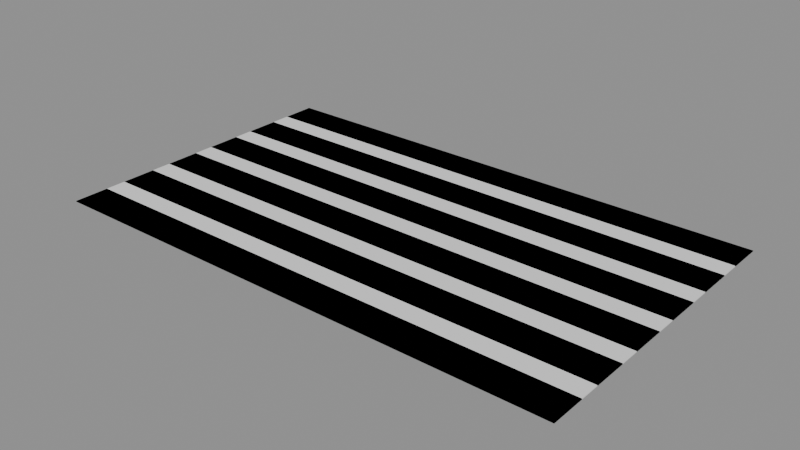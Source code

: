 # Source: BH_Crosswalk.blend  (saved by Blender 5.2.44; exported with 4.5.12 LTS)
import bpy
from mathutils import Matrix  # noqa: F401  (used for matrix-valued properties, if any)

bpy.ops.wm.read_factory_settings(use_empty=True)
scene = bpy.context.scene
scene.name = 'Scene'

# ---- materials (node trees are filled in below, after node groups)
mat_bh_plastic_light = bpy.data.materials.new('BH_Plastic_Light')
mat_bh_plastic_light.diffuse_color = (0.6867, 0.6654, 0.5841, 1.0)

# ---- material node trees
mat_bh_plastic_light.use_nodes = True; mat_bh_plastic_light.node_tree.nodes.clear()
_N = mat_bh_plastic_light.node_tree.nodes; _L = mat_bh_plastic_light.node_tree.links
n0 = _N.new('ShaderNodeBsdfPrincipled'); n0.name = 'Principled BSDF'; n0.location = (-200, 100)
n0.inputs[0].default_value = (0.6867, 0.6654, 0.5841, 1.0)
n0.inputs[2].default_value = 0.7
n0.inputs[10].default_value = 0.005
n1 = _N.new('ShaderNodeOutputMaterial'); n1.name = 'Material Output'; n1.location = (200, 100)
_L.new(n0.outputs[0], n1.inputs[0])
n1.is_active_output = True

# ---- meshes
me_bh_crosswalk_rendermesh = bpy.data.meshes.new('BH_Crosswalk_RenderMesh')
me_bh_crosswalk_rendermesh.from_pydata([(-2.85, -1.69, 0.0), (-2.85, -1.69, 0.008), (-2.85, -1.31, 0.0), (-2.85, -1.31, 0.008), (2.85, -1.69, 0.0), (2.85, -1.69, 0.008), (2.85, -1.31, 0.0), (2.85, -1.31, 0.008), (-2.85, -1.09, 0.0), (-2.85, -1.09, 0.008), (-2.85, -0.71, 0.0), (-2.85, -0.71, 0.008), (2.85, -1.09, 0.0), (2.85, -1.09, 0.008), (2.85, -0.71, 0.0), (2.85, -0.71, 0.008), (-2.85, -0.49, 0.0), (-2.85, -0.49, 0.008), (-2.85, -0.11, 0.0), (-2.85, -0.11, 0.008), (2.85, -0.49, 0.0), (2.85, -0.49, 0.008), (2.85, -0.11, 0.0), (2.85, -0.11, 0.008), (-2.85, 0.11, 0.0), (-2.85, 0.11, 0.008), (-2.85, 0.49, 0.0), (-2.85, 0.49, 0.008), (2.85, 0.11, 0.0), (2.85, 0.11, 0.008), (2.85, 0.49, 0.0), (2.85, 0.49, 0.008), (-2.85, 0.71, 0.0), (-2.85, 0.71, 0.008), (-2.85, 1.09, 0.0), (-2.85, 1.09, 0.008), (2.85, 0.71, 0.0), (2.85, 0.71, 0.008), (2.85, 1.09, 0.0), (2.85, 1.09, 0.008), (-2.85, 1.31, 0.0), (-2.85, 1.31, 0.008), (-2.85, 1.69, 0.0), (-2.85, 1.69, 0.008), (2.85, 1.31, 0.0), (2.85, 1.31, 0.008), (2.85, 1.69, 0.0), (2.85, 1.69, 0.008)], [], [(1, 2, 0), (3, 6, 2), (7, 4, 6), (5, 0, 4), (6, 0, 2), (3, 5, 7), (9, 10, 8), (11, 14, 10), (15, 12, 14), (13, 8, 12), (14, 8, 10), (11, 13, 15), (17, 18, 16), (19, 22, 18), (23, 20, 22), (21, 16, 20), (22, 16, 18), (19, 21, 23), (25, 26, 24), (27, 30, 26), (31, 28, 30), (29, 24, 28), (30, 24, 26), (27, 29, 31), (33, 34, 32), (35, 38, 34), (39, 36, 38), (37, 32, 36), (38, 32, 34), (35, 37, 39), (41, 42, 40), (43, 46, 42), (47, 44, 46), (45, 40, 44), (46, 40, 42), (43, 45, 47), (1, 3, 2), (3, 7, 6), (7, 5, 4), (5, 1, 0), (6, 4, 0), (3, 1, 5), (9, 11, 10), (11, 15, 14), (15, 13, 12), (13, 9, 8), (14, 12, 8), (11, 9, 13), (17, 19, 18), (19, 23, 22), (23, 21, 20), (21, 17, 16), (22, 20, 16), (19, 17, 21), (25, 27, 26), (27, 31, 30), (31, 29, 28), (29, 25, 24), (30, 28, 24), (27, 25, 29), (33, 35, 34), (35, 39, 38), (39, 37, 36), (37, 33, 32), (38, 36, 32), (35, 33, 37), (41, 43, 42), (43, 47, 46), (47, 45, 44), (45, 41, 40), (46, 44, 40), (43, 41, 45)])
_uv = me_bh_crosswalk_rendermesh.uv_layers.new(name='UVMap')
_uv.uv.foreach_set('vector', [0.625, 0.0, 0.375, 0.25, 0.375, 0.0, 0.625, 0.25, 0.375, 0.5, 0.375, 0.25, 0.625, 0.5, 0.375, 0.75, 0.375, 0.5, 0.625, 0.75, 0.375, 1.0, 0.375, 0.75, 0.375, 0.5, 0.125, 0.75, 0.125, 0.5, 0.875, 0.5, 0.625, 0.75, 0.625, 0.5, 0.625, 0.0, 0.375, 0.25, 0.375, 0.0, 0.625, 0.25, 0.375, 0.5, 0.375, 0.25, 0.625, 0.5, 0.375, 0.75, 0.375, 0.5, 0.625, 0.75, 0.375, 1.0, 0.375, 0.75, 0.375, 0.5, 0.125, 0.75, 0.125, 0.5, 0.875, 0.5, 0.625, 0.75, 0.625, 0.5, 0.625, 0.0, 0.375, 0.25, 0.375, 0.0, 0.625, 0.25, 0.375, 0.5, 0.375, 0.25, 0.625, 0.5, 0.375, 0.75, 0.375, 0.5, 0.625, 0.75, 0.375, 1.0, 0.375, 0.75, 0.375, 0.5, 0.125, 0.75, 0.125, 0.5, 0.875, 0.5, 0.625, 0.75, 0.625, 0.5, 0.625, 0.0, 0.375, 0.25, 0.375, 0.0, 0.625, 0.25, 0.375, 0.5, 0.375, 0.25, 0.625, 0.5, 0.375, 0.75, 0.375, 0.5, 0.625, 0.75, 0.375, 1.0, 0.375, 0.75, 0.375, 0.5, 0.125, 0.75, 0.125, 0.5, 0.875, 0.5, 0.625, 0.75, 0.625, 0.5, 0.625, 0.0, 0.375, 0.25, 0.375, 0.0, 0.625, 0.25, 0.375, 0.5, 0.375, 0.25, 0.625, 0.5, 0.375, 0.75, 0.375, 0.5, 0.625, 0.75, 0.375, 1.0, 0.375, 0.75, 0.375, 0.5, 0.125, 0.75, 0.125, 0.5, 0.875, 0.5, 0.625, 0.75, 0.625, 0.5, 0.625, 0.0, 0.375, 0.25, 0.375, 0.0, 0.625, 0.25, 0.375, 0.5, 0.375, 0.25, 0.625, 0.5, 0.375, 0.75, 0.375, 0.5, 0.625, 0.75, 0.375, 1.0, 0.375, 0.75, 0.375, 0.5, 0.125, 0.75, 0.125, 0.5, 0.875, 0.5, 0.625, 0.75, 0.625, 0.5, 0.625, 0.0, 0.625, 0.25, 0.375, 0.25, 0.625, 0.25, 0.625, 0.5, 0.375, 0.5, 0.625, 0.5, 0.625, 0.75, 0.375, 0.75, 0.625, 0.75, 0.625, 1.0, 0.375, 1.0, 0.375, 0.5, 0.375, 0.75, 0.125, 0.75, 0.875, 0.5, 0.875, 0.75, 0.625, 0.75, 0.625, 0.0, 0.625, 0.25, 0.375, 0.25, 0.625, 0.25, 0.625, 0.5, 0.375, 0.5, 0.625, 0.5, 0.625, 0.75, 0.375, 0.75, 0.625, 0.75, 0.625, 1.0, 0.375, 1.0, 0.375, 0.5, 0.375, 0.75, 0.125, 0.75, 0.875, 0.5, 0.875, 0.75, 0.625, 0.75, 0.625, 0.0, 0.625, 0.25, 0.375, 0.25, 0.625, 0.25, 0.625, 0.5, 0.375, 0.5, 0.625, 0.5, 0.625, 0.75, 0.375, 0.75, 0.625, 0.75, 0.625, 1.0, 0.375, 1.0, 0.375, 0.5, 0.375, 0.75, 0.125, 0.75, 0.875, 0.5, 0.875, 0.75, 0.625, 0.75, 0.625, 0.0, 0.625, 0.25, 0.375, 0.25, 0.625, 0.25, 0.625, 0.5, 0.375, 0.5, 0.625, 0.5, 0.625, 0.75, 0.375, 0.75, 0.625, 0.75, 0.625, 1.0, 0.375, 1.0, 0.375, 0.5, 0.375, 0.75, 0.125, 0.75, 0.875, 0.5, 0.875, 0.75, 0.625, 0.75, 0.625, 0.0, 0.625, 0.25, 0.375, 0.25, 0.625, 0.25, 0.625, 0.5, 0.375, 0.5, 0.625, 0.5, 0.625, 0.75, 0.375, 0.75, 0.625, 0.75, 0.625, 1.0, 0.375, 1.0, 0.375, 0.5, 0.375, 0.75, 0.125, 0.75, 0.875, 0.5, 0.875, 0.75, 0.625, 0.75, 0.625, 0.0, 0.625, 0.25, 0.375, 0.25, 0.625, 0.25, 0.625, 0.5, 0.375, 0.5, 0.625, 0.5, 0.625, 0.75, 0.375, 0.75, 0.625, 0.75, 0.625, 1.0, 0.375, 1.0, 0.375, 0.5, 0.375, 0.75, 0.125, 0.75, 0.875, 0.5, 0.875, 0.75, 0.625, 0.75])
me_bh_crosswalk_rendermesh.materials.append(mat_bh_plastic_light)
me_bh_crosswalk_rendermesh.update()
me_bh_crosswalk_col_00_convcolonly = bpy.data.meshes.new('BH_Crosswalk_COL_00-convcolonly')
me_bh_crosswalk_col_00_convcolonly.from_pydata([(-2.85, -1.69, 0.0), (-2.85, -1.69, 0.008), (-2.85, 1.69, 0.0), (-2.85, 1.69, 0.008), (2.85, -1.69, 0.0), (2.85, -1.69, 0.008), (2.85, 1.69, 0.0), (2.85, 1.69, 0.008)], [], [(0, 1, 3, 2), (2, 3, 7, 6), (6, 7, 5, 4), (4, 5, 1, 0), (2, 6, 4, 0), (7, 3, 1, 5)])
_uv = me_bh_crosswalk_col_00_convcolonly.uv_layers.new(name='UVMap')
_uv.uv.foreach_set('vector', [0.375, 0.0, 0.625, 0.0, 0.625, 0.25, 0.375, 0.25, 0.375, 0.25, 0.625, 0.25, 0.625, 0.5, 0.375, 0.5, 0.375, 0.5, 0.625, 0.5, 0.625, 0.75, 0.375, 0.75, 0.375, 0.75, 0.625, 0.75, 0.625, 1.0, 0.375, 1.0, 0.125, 0.5, 0.375, 0.5, 0.375, 0.75, 0.125, 0.75, 0.625, 0.5, 0.875, 0.5, 0.875, 0.75, 0.625, 0.75])
me_bh_crosswalk_col_00_convcolonly.update()

# ---- objects
ob_bh_crosswalk_rendermesh = bpy.data.objects.new('BH_Crosswalk_RenderMesh', me_bh_crosswalk_rendermesh)
ob_bh_crosswalk_col_00_convcolonly = bpy.data.objects.new('BH_Crosswalk_COL_00-convcolonly', me_bh_crosswalk_col_00_convcolonly)
ob_bh_crosswalk = bpy.data.objects.new('BH_Crosswalk', None)

# ---- transforms, parenting, visibility, modifiers, constraints
ob_bh_crosswalk_rendermesh.parent = ob_bh_crosswalk
ob_bh_crosswalk_rendermesh.location = (0.0, 0.0, 0.0)
ob_bh_crosswalk_col_00_convcolonly.parent = ob_bh_crosswalk
ob_bh_crosswalk_col_00_convcolonly.location = (0.0, 0.0, 0.0)
ob_bh_crosswalk.location = (0.0, 0.0, 0.0)

# ---- collection membership
scene.collection.objects.link(ob_bh_crosswalk_rendermesh)
scene.collection.objects.link(ob_bh_crosswalk_col_00_convcolonly)
scene.collection.objects.link(ob_bh_crosswalk)

# ---- scene / render settings (as saved in the file)
scene.frame_start = 1; scene.frame_end = 250; scene.frame_set(1)
scene.render.engine = 'BLENDER_EEVEE_NEXT'
scene.render.bake_bias = 0.0
scene.render.bake_samples = 0
scene.render.compositor_device = 'GPU'
scene.eevee.use_volume_custom_range = False
scene.eevee.fast_gi_thickness_near = 0.1
scene.eevee.fast_gi_thickness_far = 0.0
scene.eevee.ray_tracing_options.screen_trace_thickness = 0.1
bpy.context.view_layer.update()

# ---- added for rendering (the .blend has no active camera and no usable light): camera, sun + grey world if the file has none
cam_auto = bpy.data.cameras.new('AutoCamera')
cam_auto.lens = 50.0
cam_auto.sensor_width = 36.0
cam_auto.clip_end = 1000.0
ob_auto_camera = bpy.data.objects.new('AutoCamera', cam_auto)
scene.collection.objects.link(ob_auto_camera)
ob_auto_camera.location = (6.13128, -7.35753, 4.90902)
ob_auto_camera.rotation_euler = (1.09748, -7.21219e-08, 0.694738)
scene.camera = ob_auto_camera
light_auto_sun = bpy.data.lights.new('AutoSun', 'SUN')
light_auto_sun.energy = 3.0
light_auto_sun.angle = 0.0523599
ob_auto_sun = bpy.data.objects.new('AutoSun', light_auto_sun)
scene.collection.objects.link(ob_auto_sun)
ob_auto_sun.rotation_euler = (0.872665, 0.174533, 0.523599)
if scene.world is None:
    world_auto = bpy.data.worlds.new('AutoWorld')
    world_auto.color = (0.3, 0.3, 0.3)
    scene.world = world_auto
bpy.context.view_layer.update()
